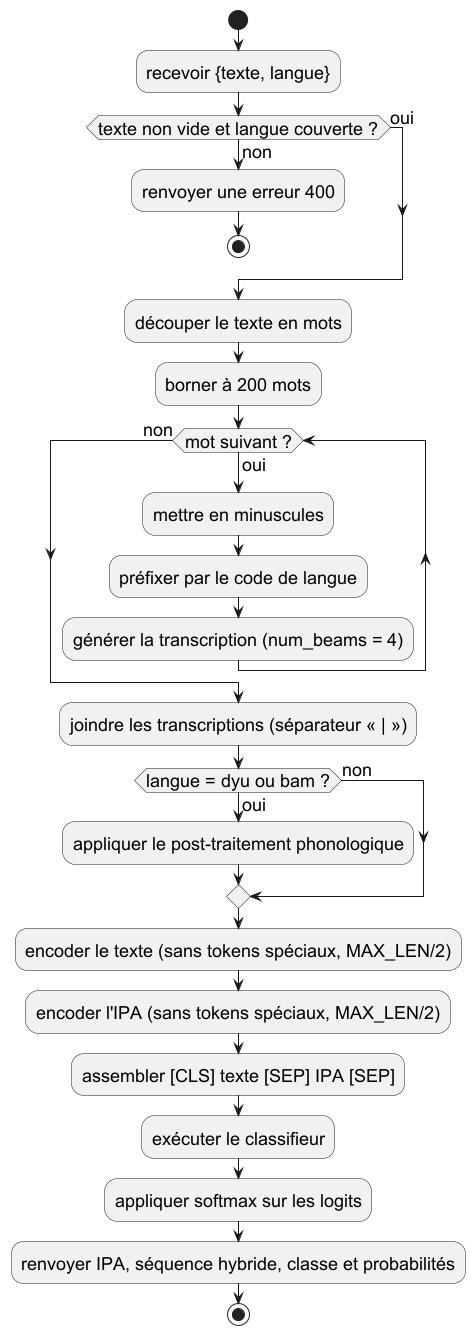

The diagram above was rendered by PlantUML. Its source (embedded in the PNG):
@startuml uml_activite_pipeline
' Diagramme d'activités — pipeline de classification
skinparam monochrome true
skinparam shadowing false
skinparam defaultFontName Sans
skinparam defaultFontSize 18

start
:recevoir {texte, langue};

if (texte non vide et langue couverte ?) then (non)
  :renvoyer une erreur 400;
  stop
else (oui)
endif

:découper le texte en mots;
:borner à 200 mots;

while (mot suivant ?) is (oui)
  :mettre en minuscules;
  :préfixer par le code de langue;
  :générer la transcription (num_beams = 4);
endwhile (non)

:joindre les transcriptions (séparateur « | »);

if (langue = dyu ou bam ?) then (oui)
  :appliquer le post-traitement phonologique;
else (non)
endif

:encoder le texte (sans tokens spéciaux, MAX_LEN/2);
:encoder l'IPA (sans tokens spéciaux, MAX_LEN/2);
:assembler [CLS] texte [SEP] IPA [SEP];
:exécuter le classifieur;
:appliquer softmax sur les logits;
:renvoyer IPA, séquence hybride, classe et probabilités;
stop
@enduml